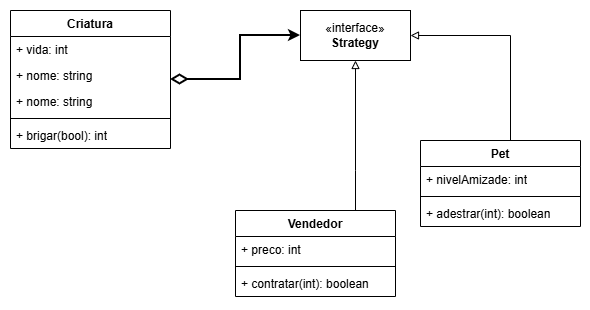

The diagram above was exported from draw.io. Its source (the exported page's mxGraphModel, read from the mxfile embedded in the PNG):
<mxGraphModel dx="786" dy="451" grid="1" gridSize="10" guides="1" tooltips="1" connect="1" arrows="1" fold="1" page="1" pageScale="1" pageWidth="827" pageHeight="1169" math="0" shadow="0">
  <root>
    <mxCell id="0" />
    <mxCell id="1" parent="0" />
    <mxCell id="e1W585n_ABMSzIytOFsD-1" parent="1" style="rounded=0;whiteSpace=wrap;html=1;strokeColor=none;" value="" vertex="1">
      <mxGeometry height="310" width="590" x="220" y="60" as="geometry" />
    </mxCell>
    <mxCell id="bz8HmYLhKKP7a3iL6W6r-30" edge="1" parent="1" source="bz8HmYLhKKP7a3iL6W6r-1" style="edgeStyle=orthogonalEdgeStyle;rounded=0;orthogonalLoop=1;jettySize=auto;html=1;entryX=0;entryY=0.5;entryDx=0;entryDy=0;startArrow=diamondThin;startFill=0;strokeWidth=2;startSize=13;" target="bz8HmYLhKKP7a3iL6W6r-24">
      <mxGeometry relative="1" as="geometry" />
    </mxCell>
    <mxCell id="bz8HmYLhKKP7a3iL6W6r-1" parent="1" style="swimlane;fontStyle=1;align=center;verticalAlign=top;childLayout=stackLayout;horizontal=1;startSize=26;horizontalStack=0;resizeParent=1;resizeParentMax=0;resizeLast=0;collapsible=1;marginBottom=0;whiteSpace=wrap;html=1;" value="Criatura" vertex="1">
      <mxGeometry height="138" width="160" x="230" y="70" as="geometry" />
    </mxCell>
    <mxCell id="bz8HmYLhKKP7a3iL6W6r-2" parent="bz8HmYLhKKP7a3iL6W6r-1" style="text;strokeColor=none;fillColor=none;align=left;verticalAlign=top;spacingLeft=4;spacingRight=4;overflow=hidden;rotatable=0;points=[[0,0.5],[1,0.5]];portConstraint=eastwest;whiteSpace=wrap;html=1;" value="+ vida: int" vertex="1">
      <mxGeometry height="26" width="160" y="26" as="geometry" />
    </mxCell>
    <mxCell id="bz8HmYLhKKP7a3iL6W6r-6" parent="bz8HmYLhKKP7a3iL6W6r-1" style="text;strokeColor=none;fillColor=none;align=left;verticalAlign=top;spacingLeft=4;spacingRight=4;overflow=hidden;rotatable=0;points=[[0,0.5],[1,0.5]];portConstraint=eastwest;whiteSpace=wrap;html=1;" value="+ nome: string" vertex="1">
      <mxGeometry height="26" width="160" y="52" as="geometry" />
    </mxCell>
    <mxCell id="bz8HmYLhKKP7a3iL6W6r-17" parent="bz8HmYLhKKP7a3iL6W6r-1" style="text;strokeColor=none;fillColor=none;align=left;verticalAlign=top;spacingLeft=4;spacingRight=4;overflow=hidden;rotatable=0;points=[[0,0.5],[1,0.5]];portConstraint=eastwest;whiteSpace=wrap;html=1;" value="+ nome: string" vertex="1">
      <mxGeometry height="26" width="160" y="78" as="geometry" />
    </mxCell>
    <mxCell id="bz8HmYLhKKP7a3iL6W6r-3" parent="bz8HmYLhKKP7a3iL6W6r-1" style="line;strokeWidth=1;fillColor=none;align=left;verticalAlign=middle;spacingTop=-1;spacingLeft=3;spacingRight=3;rotatable=0;labelPosition=right;points=[];portConstraint=eastwest;strokeColor=inherit;" value="" vertex="1">
      <mxGeometry height="8" width="160" y="104" as="geometry" />
    </mxCell>
    <mxCell id="bz8HmYLhKKP7a3iL6W6r-4" parent="bz8HmYLhKKP7a3iL6W6r-1" style="text;strokeColor=none;fillColor=none;align=left;verticalAlign=top;spacingLeft=4;spacingRight=4;overflow=hidden;rotatable=0;points=[[0,0.5],[1,0.5]];portConstraint=eastwest;whiteSpace=wrap;html=1;" value="+ brigar(bool): int" vertex="1">
      <mxGeometry height="26" width="160" y="112" as="geometry" />
    </mxCell>
    <mxCell id="bz8HmYLhKKP7a3iL6W6r-31" edge="1" parent="1" source="bz8HmYLhKKP7a3iL6W6r-13" style="edgeStyle=orthogonalEdgeStyle;rounded=0;orthogonalLoop=1;jettySize=auto;html=1;entryX=1;entryY=0.5;entryDx=0;entryDy=0;endArrow=block;endFill=0;" target="bz8HmYLhKKP7a3iL6W6r-24">
      <mxGeometry relative="1" as="geometry">
        <Array as="points">
          <mxPoint x="730" y="95" />
        </Array>
      </mxGeometry>
    </mxCell>
    <mxCell id="bz8HmYLhKKP7a3iL6W6r-13" parent="1" style="swimlane;fontStyle=1;align=center;verticalAlign=top;childLayout=stackLayout;horizontal=1;startSize=26;horizontalStack=0;resizeParent=1;resizeParentMax=0;resizeLast=0;collapsible=1;marginBottom=0;whiteSpace=wrap;html=1;" value="Pet" vertex="1">
      <mxGeometry height="86" width="160" x="640" y="200" as="geometry" />
    </mxCell>
    <mxCell id="bz8HmYLhKKP7a3iL6W6r-14" parent="bz8HmYLhKKP7a3iL6W6r-13" style="text;strokeColor=none;fillColor=none;align=left;verticalAlign=top;spacingLeft=4;spacingRight=4;overflow=hidden;rotatable=0;points=[[0,0.5],[1,0.5]];portConstraint=eastwest;whiteSpace=wrap;html=1;" value="+ nivelAmizade: int" vertex="1">
      <mxGeometry height="26" width="160" y="26" as="geometry" />
    </mxCell>
    <mxCell id="bz8HmYLhKKP7a3iL6W6r-15" parent="bz8HmYLhKKP7a3iL6W6r-13" style="line;strokeWidth=1;fillColor=none;align=left;verticalAlign=middle;spacingTop=-1;spacingLeft=3;spacingRight=3;rotatable=0;labelPosition=right;points=[];portConstraint=eastwest;strokeColor=inherit;" value="" vertex="1">
      <mxGeometry height="8" width="160" y="52" as="geometry" />
    </mxCell>
    <mxCell id="bz8HmYLhKKP7a3iL6W6r-16" parent="bz8HmYLhKKP7a3iL6W6r-13" style="text;strokeColor=none;fillColor=none;align=left;verticalAlign=top;spacingLeft=4;spacingRight=4;overflow=hidden;rotatable=0;points=[[0,0.5],[1,0.5]];portConstraint=eastwest;whiteSpace=wrap;html=1;" value="+ adestrar(int): boolean" vertex="1">
      <mxGeometry height="26" width="160" y="60" as="geometry" />
    </mxCell>
    <mxCell id="bz8HmYLhKKP7a3iL6W6r-24" parent="1" style="html=1;whiteSpace=wrap;" value="«interface»&lt;br&gt;&lt;b&gt;Strategy&lt;/b&gt;" vertex="1">
      <mxGeometry height="50" width="110" x="520" y="70" as="geometry" />
    </mxCell>
    <mxCell id="bz8HmYLhKKP7a3iL6W6r-32" edge="1" parent="1" source="bz8HmYLhKKP7a3iL6W6r-26" style="edgeStyle=orthogonalEdgeStyle;rounded=0;orthogonalLoop=1;jettySize=auto;html=1;endArrow=block;endFill=0;" target="bz8HmYLhKKP7a3iL6W6r-24">
      <mxGeometry relative="1" as="geometry">
        <Array as="points">
          <mxPoint x="575" y="230" />
          <mxPoint x="575" y="230" />
        </Array>
      </mxGeometry>
    </mxCell>
    <mxCell id="bz8HmYLhKKP7a3iL6W6r-26" parent="1" style="swimlane;fontStyle=1;align=center;verticalAlign=top;childLayout=stackLayout;horizontal=1;startSize=26;horizontalStack=0;resizeParent=1;resizeParentMax=0;resizeLast=0;collapsible=1;marginBottom=0;whiteSpace=wrap;html=1;" value="Vendedor" vertex="1">
      <mxGeometry height="86" width="160" x="455" y="270" as="geometry" />
    </mxCell>
    <mxCell id="bz8HmYLhKKP7a3iL6W6r-27" parent="bz8HmYLhKKP7a3iL6W6r-26" style="text;strokeColor=none;fillColor=none;align=left;verticalAlign=top;spacingLeft=4;spacingRight=4;overflow=hidden;rotatable=0;points=[[0,0.5],[1,0.5]];portConstraint=eastwest;whiteSpace=wrap;html=1;" value="+ preco: int" vertex="1">
      <mxGeometry height="26" width="160" y="26" as="geometry" />
    </mxCell>
    <mxCell id="bz8HmYLhKKP7a3iL6W6r-28" parent="bz8HmYLhKKP7a3iL6W6r-26" style="line;strokeWidth=1;fillColor=none;align=left;verticalAlign=middle;spacingTop=-1;spacingLeft=3;spacingRight=3;rotatable=0;labelPosition=right;points=[];portConstraint=eastwest;strokeColor=inherit;" value="" vertex="1">
      <mxGeometry height="8" width="160" y="52" as="geometry" />
    </mxCell>
    <mxCell id="bz8HmYLhKKP7a3iL6W6r-29" parent="bz8HmYLhKKP7a3iL6W6r-26" style="text;strokeColor=none;fillColor=none;align=left;verticalAlign=top;spacingLeft=4;spacingRight=4;overflow=hidden;rotatable=0;points=[[0,0.5],[1,0.5]];portConstraint=eastwest;whiteSpace=wrap;html=1;" value="+ contratar(int): boolean" vertex="1">
      <mxGeometry height="26" width="160" y="60" as="geometry" />
    </mxCell>
  </root>
</mxGraphModel>